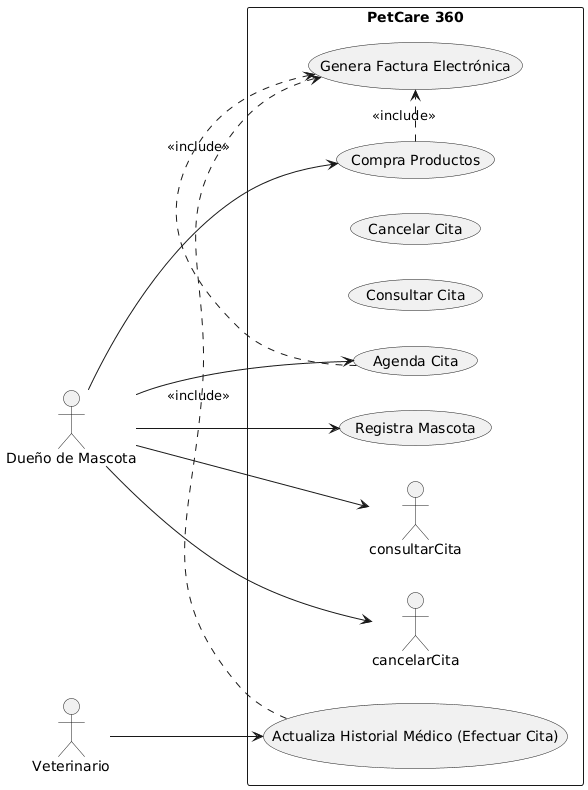

The diagram above was rendered by PlantUML. Its source (embedded in the PNG):
@startuml
left to right direction

actor "Dueño de Mascota" as dueño
actor "Veterinario" as veterinario

rectangle "PetCare 360" {
    usecase "Registra Mascota" as regMascota
    usecase "Compra Productos" as compraProd
    usecase "Agenda Cita" as agendaCita
    usecase "Consultar Cita" as consultaCita
    usecase "Cancelar Cita" as cancelaCita
    usecase "Actualiza Historial Médico (Efectuar Cita)" as actualizaHistorial
    usecase "Genera Factura Electrónica" as generaFactura

    dueño --> regMascota
    dueño --> compraProd
    dueño --> agendaCita
    dueño --> consultarCita
    dueño --> cancelarCita

    veterinario --> actualizaHistorial

    compraProd .> generaFactura : <<include>>
    agendaCita .> generaFactura : <<include>>
    actualizaHistorial .> generaFactura : <<include>>
}
@enduml